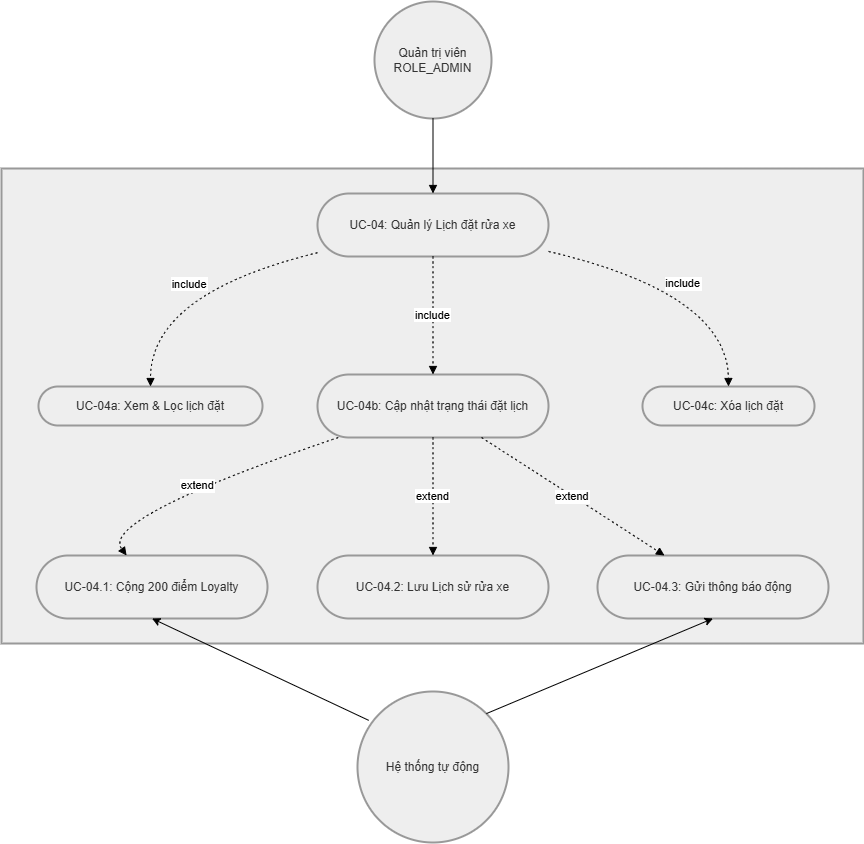

The diagram above was exported from draw.io. Its source (the exported page's mxGraphModel, read from the mxfile embedded in the PNG):
<mxGraphModel dx="1290" dy="860" grid="1" gridSize="10" guides="1" tooltips="1" connect="1" arrows="1" fold="1" page="1" pageScale="1" pageWidth="850" pageHeight="1100" math="0" shadow="0">
  <root>
    <mxCell id="0" />
    <mxCell id="1" parent="0" />
    <mxCell id="f2GzAYZ4LwHzxtJhHRvB-135" parent="1" style="whiteSpace=wrap;strokeWidth=2;fillColor=light-dark(#eeeeee,#1f2020);strokeColor=light-dark(#999999,#cccccc);fontColor=light-dark(#333333,#cccccc);" value="" vertex="1">
      <mxGeometry height="475" width="862" x="20" y="187" as="geometry" />
    </mxCell>
    <mxCell id="f2GzAYZ4LwHzxtJhHRvB-136" parent="1" style="ellipse;aspect=fixed;strokeWidth=2;whiteSpace=wrap;fillColor=light-dark(#eeeeee,#1f2020);strokeColor=light-dark(#999999,#cccccc);fontColor=light-dark(#333333,#cccccc);" value="Quản trị viên&#10;ROLE_ADMIN" vertex="1">
      <mxGeometry height="117" width="117" x="393" y="20" as="geometry" />
    </mxCell>
    <mxCell id="f2GzAYZ4LwHzxtJhHRvB-137" parent="1" style="ellipse;aspect=fixed;strokeWidth=2;whiteSpace=wrap;fillColor=light-dark(#eeeeee,#1f2020);strokeColor=light-dark(#999999,#cccccc);fontColor=light-dark(#333333,#cccccc);" value="Hệ thống tự động" vertex="1">
      <mxGeometry height="151" width="151" x="376" y="710" as="geometry" />
    </mxCell>
    <mxCell id="f2GzAYZ4LwHzxtJhHRvB-138" parent="1" style="rounded=1;whiteSpace=wrap;arcSize=50;strokeWidth=2;fillColor=light-dark(#eeeeee,#1f2020);strokeColor=light-dark(#999999,#cccccc);fontColor=light-dark(#333333,#cccccc);" value="UC-04: Quản lý Lịch đặt rửa xe" vertex="1">
      <mxGeometry height="63" width="231" x="336" y="212" as="geometry" />
    </mxCell>
    <mxCell id="f2GzAYZ4LwHzxtJhHRvB-139" parent="1" style="rounded=1;whiteSpace=wrap;arcSize=50;strokeWidth=2;fillColor=light-dark(#eeeeee,#1f2020);strokeColor=light-dark(#999999,#cccccc);fontColor=light-dark(#333333,#cccccc);" value="UC-04a: Xem &amp; Lọc lịch đặt" vertex="1">
      <mxGeometry height="39" width="224" x="57" y="405" as="geometry" />
    </mxCell>
    <mxCell id="f2GzAYZ4LwHzxtJhHRvB-140" parent="1" style="rounded=1;whiteSpace=wrap;arcSize=50;strokeWidth=2;fillColor=light-dark(#eeeeee,#1f2020);strokeColor=light-dark(#999999,#cccccc);fontColor=light-dark(#333333,#cccccc);" value="UC-04b: Cập nhật trạng thái đặt lịch" vertex="1">
      <mxGeometry height="63" width="231" x="336" y="393" as="geometry" />
    </mxCell>
    <mxCell id="f2GzAYZ4LwHzxtJhHRvB-141" parent="1" style="rounded=1;whiteSpace=wrap;arcSize=50;strokeWidth=2;fillColor=light-dark(#eeeeee,#1f2020);strokeColor=light-dark(#999999,#cccccc);fontColor=light-dark(#333333,#cccccc);" value="UC-04c: Xóa lịch đặt" vertex="1">
      <mxGeometry height="39" width="172" x="661" y="405" as="geometry" />
    </mxCell>
    <mxCell id="f2GzAYZ4LwHzxtJhHRvB-142" parent="1" style="rounded=1;whiteSpace=wrap;arcSize=50;strokeWidth=2;fillColor=light-dark(#eeeeee,#1f2020);strokeColor=light-dark(#999999,#cccccc);fontColor=light-dark(#333333,#cccccc);" value="UC-04.1: Cộng 200 điểm Loyalty" vertex="1">
      <mxGeometry height="63" width="231" x="55" y="574" as="geometry" />
    </mxCell>
    <mxCell id="f2GzAYZ4LwHzxtJhHRvB-143" parent="1" style="rounded=1;whiteSpace=wrap;arcSize=50;strokeWidth=2;fillColor=light-dark(#eeeeee,#1f2020);strokeColor=light-dark(#999999,#cccccc);fontColor=light-dark(#333333,#cccccc);" value="UC-04.2: Lưu Lịch sử rửa xe" vertex="1">
      <mxGeometry height="63" width="231" x="336" y="574" as="geometry" />
    </mxCell>
    <mxCell id="f2GzAYZ4LwHzxtJhHRvB-144" parent="1" style="rounded=1;whiteSpace=wrap;arcSize=50;strokeWidth=2;fillColor=light-dark(#eeeeee,#1f2020);strokeColor=light-dark(#999999,#cccccc);fontColor=light-dark(#333333,#cccccc);" value="UC-04.3: Gửi thông báo động" vertex="1">
      <mxGeometry height="63" width="231" x="616" y="574" as="geometry" />
    </mxCell>
    <mxCell id="f2GzAYZ4LwHzxtJhHRvB-145" edge="1" parent="1" source="f2GzAYZ4LwHzxtJhHRvB-138" style="curved=1;dashed=1;dashPattern=2 3;startArrow=none;endArrow=block;exitX=0;exitY=0.94;entryX=0.5;entryY=-0.01;rounded=0;" target="f2GzAYZ4LwHzxtJhHRvB-139" value="include">
      <mxGeometry relative="1" as="geometry">
        <Array as="points">
          <mxPoint x="169" y="312" />
        </Array>
      </mxGeometry>
    </mxCell>
    <mxCell id="f2GzAYZ4LwHzxtJhHRvB-146" edge="1" parent="1" source="f2GzAYZ4LwHzxtJhHRvB-138" style="curved=1;dashed=1;dashPattern=2 3;startArrow=none;endArrow=block;exitX=0.5;exitY=0.99;entryX=0.5;entryY=0;rounded=0;" target="f2GzAYZ4LwHzxtJhHRvB-140" value="include">
      <mxGeometry relative="1" as="geometry">
        <Array as="points" />
      </mxGeometry>
    </mxCell>
    <mxCell id="f2GzAYZ4LwHzxtJhHRvB-147" edge="1" parent="1" source="f2GzAYZ4LwHzxtJhHRvB-138" style="curved=1;dashed=1;dashPattern=2 3;startArrow=none;endArrow=block;exitX=1;exitY=0.92;entryX=0.5;entryY=-0.01;rounded=0;" target="f2GzAYZ4LwHzxtJhHRvB-141" value="include">
      <mxGeometry relative="1" as="geometry">
        <Array as="points">
          <mxPoint x="746" y="312" />
        </Array>
      </mxGeometry>
    </mxCell>
    <mxCell id="f2GzAYZ4LwHzxtJhHRvB-148" edge="1" parent="1" source="f2GzAYZ4LwHzxtJhHRvB-140" style="curved=1;dashed=1;dashPattern=2 3;startArrow=none;endArrow=block;exitX=0.09;exitY=1;entryX=0.39;entryY=0;rounded=0;" target="f2GzAYZ4LwHzxtJhHRvB-142" value="extend">
      <mxGeometry relative="1" as="geometry">
        <Array as="points">
          <mxPoint x="118" y="537" />
        </Array>
      </mxGeometry>
    </mxCell>
    <mxCell id="f2GzAYZ4LwHzxtJhHRvB-149" edge="1" parent="1" source="f2GzAYZ4LwHzxtJhHRvB-140" style="curved=1;dashed=1;dashPattern=2 3;startArrow=none;endArrow=block;exitX=0.5;exitY=1;entryX=0.5;entryY=0;rounded=0;" target="f2GzAYZ4LwHzxtJhHRvB-143" value="extend">
      <mxGeometry relative="1" as="geometry">
        <Array as="points" />
      </mxGeometry>
    </mxCell>
    <mxCell id="f2GzAYZ4LwHzxtJhHRvB-150" edge="1" parent="1" source="f2GzAYZ4LwHzxtJhHRvB-140" style="curved=1;dashed=1;dashPattern=2 3;startArrow=none;endArrow=block;exitX=0.71;exitY=1;entryX=0.29;entryY=0;rounded=0;" target="f2GzAYZ4LwHzxtJhHRvB-144" value="extend">
      <mxGeometry relative="1" as="geometry">
        <Array as="points">
          <mxPoint x="626" y="537" />
        </Array>
      </mxGeometry>
    </mxCell>
    <mxCell id="f2GzAYZ4LwHzxtJhHRvB-151" edge="1" parent="1" source="f2GzAYZ4LwHzxtJhHRvB-136" style="curved=1;startArrow=none;endArrow=block;exitX=0.5;exitY=1;entryX=0.5;entryY=-0.01;rounded=0;" target="f2GzAYZ4LwHzxtJhHRvB-138" value="">
      <mxGeometry relative="1" as="geometry">
        <Array as="points" />
      </mxGeometry>
    </mxCell>
    <mxCell id="f2GzAYZ4LwHzxtJhHRvB-154" edge="1" parent="1" source="f2GzAYZ4LwHzxtJhHRvB-137" style="endArrow=classic;html=1;rounded=0;entryX=0.5;entryY=1;entryDx=0;entryDy=0;exitX=1;exitY=0;exitDx=0;exitDy=0;" target="f2GzAYZ4LwHzxtJhHRvB-144" value="">
      <mxGeometry height="50" relative="1" width="50" as="geometry">
        <mxPoint x="490" y="430" as="sourcePoint" />
        <mxPoint x="540" y="380" as="targetPoint" />
      </mxGeometry>
    </mxCell>
    <mxCell id="f2GzAYZ4LwHzxtJhHRvB-155" edge="1" parent="1" source="f2GzAYZ4LwHzxtJhHRvB-137" style="endArrow=classic;html=1;rounded=0;exitX=0.074;exitY=0.191;exitDx=0;exitDy=0;exitPerimeter=0;entryX=0.5;entryY=1;entryDx=0;entryDy=0;" target="f2GzAYZ4LwHzxtJhHRvB-142" value="">
      <mxGeometry height="50" relative="1" width="50" as="geometry">
        <mxPoint x="490" y="430" as="sourcePoint" />
        <mxPoint x="540" y="380" as="targetPoint" />
      </mxGeometry>
    </mxCell>
  </root>
</mxGraphModel>